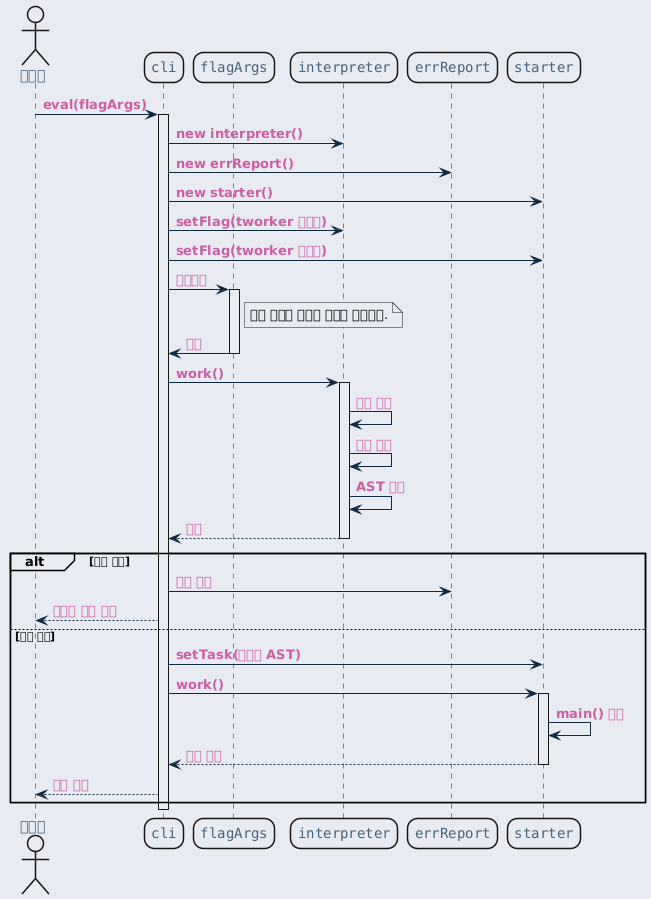

The diagram above was rendered by PlantUML. Its source (embedded in the PNG):
@startuml inline_umlgraph_40.png
<style>
  root {
    BackGroundColor: #E9EBF2;
  }
  class, node, object, participant, actor, boundary, control, entity, database, collections, queue {
    LineThickness: 1.5;
    HorizontalAlignment center;
    FontColor: #47637b;
    FontSize: 14;
    FontName: "Courier";
    RoundCorner: 20;
  }
  arrow {
    LineColor: #112a40;
    FontColor: #ca5fa4;
    FontStyle: "bold"
  }
  visibilityIcon {
    protected {
      LineColor DarkGoldenRod
      BackgroundColor DarkGoldenRod
    }
}
</style>
actor 사용자
participant "cli" as cli
participant "flagArgs" as flags
participant "interpreter" as ip
participant "errReport" as report
participant "starter" as st

사용자 -> cli : eval(flagArgs)
activate cli

cli -> ip : new interpreter()
cli -> report : new errReport()
cli -> st : new starter()

cli -> ip : setFlag(tworker 플래그)
cli -> st : setFlag(tworker 플래그)

cli -> flags : 패턴매칭
activate flags
note right of flags
  여기 부분은 추후에 자세히 다룹니다.
end note
flags -> cli: 완료
deactivate flags

cli -> ip : work()
activate ip
ip -> ip : 소스 파싱
ip -> ip : 타입 확장
ip -> ip : AST 검증
ip --> cli : 반환
deactivate ip

alt 검증 실패
    cli -> report : 에러 덤프
    cli --> 사용자 : 에러와 함께 종료
else 검증 성공
    cli -> st : setTask(검증된 AST)
    cli -> st : work()
    activate st
    st -> st : main() 실행
    st --> cli : 결과 반환
    deactivate st

    cli --> 사용자 : 결과 반환
end

deactivate cli
@enduml